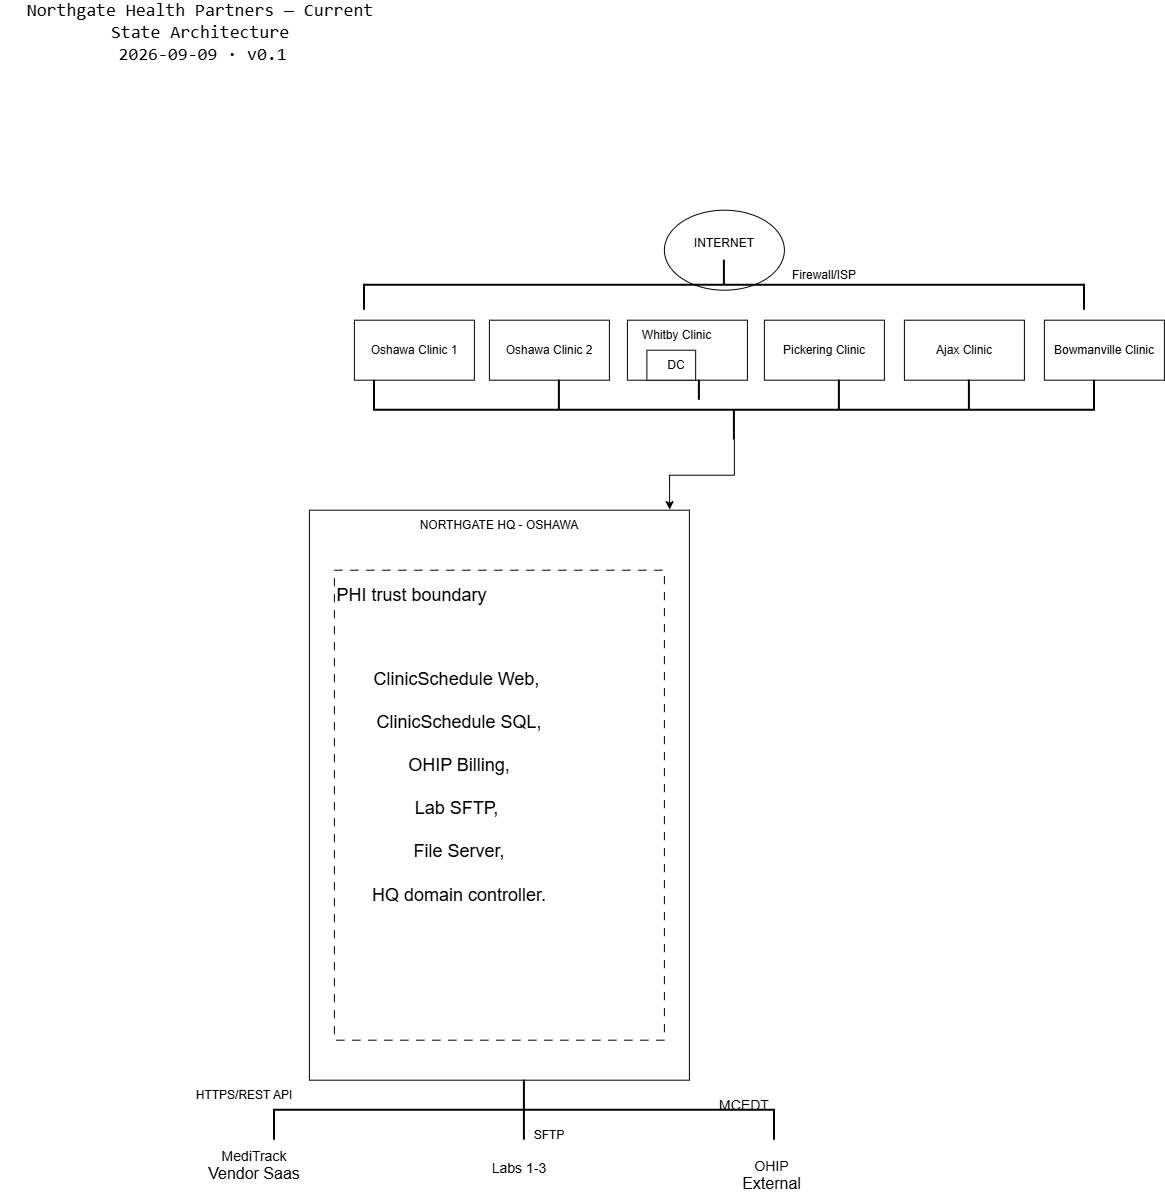

The diagram above was exported from draw.io. Its source (the exported page's mxGraphModel, read from the mxfile embedded in the PNG):
<mxGraphModel dx="2707" dy="2477" grid="1" gridSize="10" guides="1" tooltips="1" connect="0" arrows="0" fold="1" page="1" pageScale="1" pageWidth="850" pageHeight="1100" math="0" shadow="0">
  <root>
    <mxCell id="0" />
    <mxCell id="1" parent="0" />
    <mxCell id="fUfHtQ7YFPXvq_B-D7oE-3" parent="1" style="whiteSpace=wrap;html=1;" value="Ajax Clinic" vertex="1">
      <mxGeometry height="60" width="120" x="145" y="-170" as="geometry" />
    </mxCell>
    <mxCell id="fUfHtQ7YFPXvq_B-D7oE-4" parent="1" style="whiteSpace=wrap;html=1;" value="Pickering Clinic" vertex="1">
      <mxGeometry height="60" width="120" x="5" y="-170" as="geometry" />
    </mxCell>
    <mxCell id="fUfHtQ7YFPXvq_B-D7oE-5" parent="1" style="whiteSpace=wrap;html=1;" value="" vertex="1">
      <mxGeometry height="60" width="120" x="-132" y="-170" as="geometry" />
    </mxCell>
    <mxCell id="fUfHtQ7YFPXvq_B-D7oE-6" parent="1" style="whiteSpace=wrap;html=1;" value="Oshawa Clinic 2" vertex="1">
      <mxGeometry height="60" width="120" x="-270" y="-170" as="geometry" />
    </mxCell>
    <mxCell id="fUfHtQ7YFPXvq_B-D7oE-7" parent="1" style="whiteSpace=wrap;html=1;" value="Oshawa Clinic 1" vertex="1">
      <mxGeometry height="60" width="120" x="-405" y="-170" as="geometry" />
    </mxCell>
    <mxCell id="fUfHtQ7YFPXvq_B-D7oE-8" parent="1" style="whiteSpace=wrap;html=1;" value="Bowmanville Clinic" vertex="1">
      <mxGeometry height="60" width="120" x="285" y="-170" as="geometry" />
    </mxCell>
    <mxCell id="fUfHtQ7YFPXvq_B-D7oE-13" parent="1" style="ellipse;whiteSpace=wrap;html=1;shapeInside=1;" value="" vertex="1">
      <mxGeometry height="80" width="120" x="-95" y="-280" as="geometry" />
    </mxCell>
    <mxCell id="fUfHtQ7YFPXvq_B-D7oE-14" parent="1" style="text;html=1;whiteSpace=wrap;strokeColor=none;fillColor=none;align=center;verticalAlign=middle;rounded=0;" value="INTERNET&lt;div&gt;&lt;br&gt;&lt;/div&gt;" vertex="1">
      <mxGeometry height="30" width="60" x="-65" y="-255" as="geometry" />
    </mxCell>
    <mxCell id="fUfHtQ7YFPXvq_B-D7oE-16" parent="1" style="strokeWidth=2;html=1;shape=mxgraph.flowchart.annotation_2;align=left;labelPosition=right;pointerEvents=1;rotation=90;" value="" vertex="1">
      <mxGeometry height="720" width="50" x="-60" y="-565" as="geometry" />
    </mxCell>
    <mxCell id="fUfHtQ7YFPXvq_B-D7oE-24" parent="1" style="text;html=1;whiteSpace=wrap;strokeColor=none;fillColor=none;align=center;verticalAlign=middle;rounded=0;" value="Firewall/ISP" vertex="1">
      <mxGeometry height="30" width="60" x="35" y="-230" as="geometry" />
    </mxCell>
    <mxCell id="fUfHtQ7YFPXvq_B-D7oE-25" parent="1" style="whiteSpace=wrap;html=1;" value="" vertex="1">
      <mxGeometry height="570" width="380" x="-450" y="20" as="geometry" />
    </mxCell>
    <mxCell id="fUfHtQ7YFPXvq_B-D7oE-28" parent="1" style="whiteSpace=wrap;html=1;fillStyle=dashed;dashed=1;dashPattern=8 8;" value="" vertex="1">
      <mxGeometry height="470" width="330" x="-425" y="80" as="geometry" />
    </mxCell>
    <mxCell id="fUfHtQ7YFPXvq_B-D7oE-29" parent="1" style="text;html=1;whiteSpace=wrap;strokeColor=none;fillColor=none;align=center;verticalAlign=middle;rounded=0;" value="&lt;span style=&quot;font-size: 18px;&quot;&gt;PHI trust boundary&lt;/span&gt;" vertex="1">
      <mxGeometry height="30" width="155" x="-425" y="90" as="geometry" />
    </mxCell>
    <mxCell id="fUfHtQ7YFPXvq_B-D7oE-30" parent="1" style="text;html=1;whiteSpace=wrap;strokeColor=none;fillColor=none;align=center;verticalAlign=middle;rounded=0;" value="&lt;font style=&quot;font-size: 18px;&quot;&gt;ClinicSchedule Web,&lt;/font&gt;&lt;div&gt;&lt;font style=&quot;font-size: 18px;&quot;&gt;&lt;br&gt;&lt;/font&gt;&lt;/div&gt;&lt;div&gt;&lt;font style=&quot;font-size: 18px;&quot;&gt;&amp;nbsp;ClinicSchedule SQL,&lt;/font&gt;&lt;/div&gt;&lt;div&gt;&lt;font style=&quot;font-size: 18px;&quot;&gt;&lt;br&gt;&lt;/font&gt;&lt;/div&gt;&lt;div&gt;&lt;font style=&quot;font-size: 18px;&quot;&gt;&amp;nbsp;OHIP Billing,&lt;/font&gt;&lt;/div&gt;&lt;div&gt;&lt;font style=&quot;font-size: 18px;&quot;&gt;&amp;nbsp;&lt;/font&gt;&lt;/div&gt;&lt;div&gt;&lt;font style=&quot;font-size: 18px;&quot;&gt;Lab SFTP,&lt;/font&gt;&lt;/div&gt;&lt;div&gt;&lt;font style=&quot;font-size: 18px;&quot;&gt;&lt;br&gt;&lt;/font&gt;&lt;/div&gt;&lt;div&gt;&lt;font style=&quot;font-size: 18px;&quot;&gt;&amp;nbsp;File Server,&lt;/font&gt;&lt;/div&gt;&lt;div&gt;&lt;font style=&quot;font-size: 18px;&quot;&gt;&lt;br&gt;&lt;/font&gt;&lt;/div&gt;&lt;div&gt;&lt;font style=&quot;font-size: 18px;&quot;&gt;&amp;nbsp;HQ domain controller.&lt;/font&gt;&lt;/div&gt;" vertex="1">
      <mxGeometry height="315" width="205" x="-405" y="140" as="geometry" />
    </mxCell>
    <mxCell id="fUfHtQ7YFPXvq_B-D7oE-62" parent="1" style="line;strokeWidth=2;direction=south;html=1;" value="" vertex="1">
      <mxGeometry height="30" width="10" x="-205" y="-110" as="geometry" />
    </mxCell>
    <mxCell id="fUfHtQ7YFPXvq_B-D7oE-64" parent="1" style="line;strokeWidth=2;direction=south;html=1;" value="" vertex="1">
      <mxGeometry height="20" width="10" x="-65" y="-110" as="geometry" />
    </mxCell>
    <mxCell id="fUfHtQ7YFPXvq_B-D7oE-68" parent="1" style="strokeWidth=2;html=1;shape=mxgraph.flowchart.annotation_2;align=left;labelPosition=right;pointerEvents=1;rotation=-90;" value="" vertex="1">
      <mxGeometry height="720" width="60" x="-55" y="-440" as="geometry" />
    </mxCell>
    <mxCell id="fUfHtQ7YFPXvq_B-D7oE-69" edge="1" parent="1" source="fUfHtQ7YFPXvq_B-D7oE-68" style="edgeStyle=orthogonalEdgeStyle;rounded=0;orthogonalLoop=1;jettySize=auto;html=1;entryX=0.948;entryY=-0.001;entryDx=0;entryDy=0;entryPerimeter=0;" target="fUfHtQ7YFPXvq_B-D7oE-25">
      <mxGeometry relative="1" as="geometry" />
    </mxCell>
    <mxCell id="fUfHtQ7YFPXvq_B-D7oE-70" parent="1" style="line;strokeWidth=2;direction=south;html=1;" value="" vertex="1">
      <mxGeometry height="30" width="10" x="75" y="-110" as="geometry" />
    </mxCell>
    <mxCell id="fUfHtQ7YFPXvq_B-D7oE-72" parent="1" style="line;strokeWidth=2;direction=south;html=1;" value="" vertex="1">
      <mxGeometry height="30" width="10" x="205" y="-110" as="geometry" />
    </mxCell>
    <mxCell id="fUfHtQ7YFPXvq_B-D7oE-77" parent="1" style="text;html=1;whiteSpace=wrap;strokeColor=none;fillColor=none;align=center;verticalAlign=middle;rounded=0;" value="NORTHGATE HQ - OSHAWA" vertex="1">
      <mxGeometry height="30" width="198" x="-359" y="20" as="geometry" />
    </mxCell>
    <mxCell id="fUfHtQ7YFPXvq_B-D7oE-82" parent="1" style="strokeWidth=2;html=1;shape=mxgraph.flowchart.annotation_2;align=left;labelPosition=right;pointerEvents=1;rotation=90;" value="" vertex="1">
      <mxGeometry height="500" width="60" x="-265" y="370" as="geometry" />
    </mxCell>
    <mxCell id="fUfHtQ7YFPXvq_B-D7oE-94" parent="1" style="text;html=1;whiteSpace=wrap;strokeColor=none;fillColor=none;align=center;verticalAlign=middle;rounded=0;" value="&lt;font style=&quot;font-size: 14px;&quot;&gt;MediTrack&lt;/font&gt;&lt;div&gt;&lt;font size=&quot;3&quot;&gt;Vendor Saas&lt;/font&gt;&lt;/div&gt;" vertex="1">
      <mxGeometry height="30" width="100" x="-555" y="660" as="geometry" />
    </mxCell>
    <mxCell id="fUfHtQ7YFPXvq_B-D7oE-95" parent="1" style="text;html=1;whiteSpace=wrap;strokeColor=none;fillColor=none;align=center;verticalAlign=middle;rounded=0;" value="&lt;font style=&quot;font-size: 14px;&quot;&gt;Labs 1-3&lt;/font&gt;&lt;div&gt;&lt;br&gt;&lt;/div&gt;" vertex="1">
      <mxGeometry height="30" width="60" x="-270" y="670" as="geometry" />
    </mxCell>
    <mxCell id="fUfHtQ7YFPXvq_B-D7oE-96" parent="1" style="line;strokeWidth=2;direction=south;html=1;" value="" vertex="1">
      <mxGeometry height="30" width="10" x="-240" y="620" as="geometry" />
    </mxCell>
    <mxCell id="fUfHtQ7YFPXvq_B-D7oE-97" parent="1" style="text;html=1;whiteSpace=wrap;strokeColor=none;fillColor=none;align=center;verticalAlign=middle;rounded=0;" value="&lt;font style=&quot;font-size: 14px;&quot;&gt;OHIP&lt;/font&gt;&lt;div&gt;&lt;font size=&quot;3&quot;&gt;External&lt;/font&gt;&lt;/div&gt;" vertex="1">
      <mxGeometry height="30" width="75" x="-25" y="670" as="geometry" />
    </mxCell>
    <mxCell id="fUfHtQ7YFPXvq_B-D7oE-98" parent="1" style="text;html=1;whiteSpace=wrap;strokeColor=none;fillColor=none;align=center;verticalAlign=middle;rounded=0;" value="&lt;font style=&quot;font-size: 18px;&quot;&gt;&lt;code class=&quot;ui-markdown__inline-code ui-rtu7ee ui-1i9v5mb ui-1hhlpkd ui-6lrnw6 ui-115g5cq ui-odjx36 ui-1wd3ewq ui-hayvgc ui-eb7xqv ui-15bjb6t ui-1lldw8n ui-1mzt3pk&quot;&gt;Northgate Health Partners — Current State Architecture&lt;/code&gt;&lt;br&gt;&amp;nbsp;&lt;code class=&quot;ui-markdown__inline-code ui-rtu7ee ui-1i9v5mb ui-1hhlpkd ui-6lrnw6 ui-115g5cq ui-odjx36 ui-1wd3ewq ui-hayvgc ui-eb7xqv ui-15bjb6t ui-1lldw8n ui-1mzt3pk&quot;&gt;2026-09-09 · v0.1&lt;/code&gt;&lt;/font&gt;&lt;div&gt;&lt;code class=&quot;ui-markdown__inline-code ui-rtu7ee ui-1i9v5mb ui-1hhlpkd ui-6lrnw6 ui-115g5cq ui-odjx36 ui-1wd3ewq ui-hayvgc ui-eb7xqv ui-15bjb6t ui-1lldw8n ui-1mzt3pk&quot;&gt;&lt;font size=&quot;3&quot;&gt;&lt;br&gt;&lt;/font&gt;&lt;/code&gt;&lt;/div&gt;&lt;div&gt;&lt;code class=&quot;ui-markdown__inline-code ui-rtu7ee ui-1i9v5mb ui-1hhlpkd ui-6lrnw6 ui-115g5cq ui-odjx36 ui-1wd3ewq ui-hayvgc ui-eb7xqv ui-15bjb6t ui-1lldw8n ui-1mzt3pk&quot;&gt;&lt;font size=&quot;3&quot;&gt;&lt;br&gt;&lt;/font&gt;&lt;/code&gt;&lt;/div&gt;&lt;div&gt;&lt;code class=&quot;ui-markdown__inline-code ui-rtu7ee ui-1i9v5mb ui-1hhlpkd ui-6lrnw6 ui-115g5cq ui-odjx36 ui-1wd3ewq ui-hayvgc ui-eb7xqv ui-15bjb6t ui-1lldw8n ui-1mzt3pk&quot;&gt;&lt;br&gt;&lt;/code&gt;&lt;/div&gt;" vertex="1">
      <mxGeometry height="70" width="400" x="-759" y="-470" as="geometry" />
    </mxCell>
    <mxCell id="fUfHtQ7YFPXvq_B-D7oE-99" parent="1" style="text;html=1;whiteSpace=wrap;strokeColor=none;fillColor=none;align=center;verticalAlign=middle;rounded=0;" value="SFTP" vertex="1">
      <mxGeometry height="30" width="60" x="-240" y="630" as="geometry" />
    </mxCell>
    <mxCell id="fUfHtQ7YFPXvq_B-D7oE-101" parent="1" style="text;html=1;whiteSpace=wrap;strokeColor=none;fillColor=none;align=center;verticalAlign=middle;rounded=0;" value="HTTPS/REST API" vertex="1">
      <mxGeometry height="30" width="120" x="-575" y="590" as="geometry" />
    </mxCell>
    <mxCell id="fUfHtQ7YFPXvq_B-D7oE-102" parent="1" style="text;html=1;whiteSpace=wrap;strokeColor=none;fillColor=none;align=center;verticalAlign=middle;rounded=0;" value="&lt;span style=&quot;font-size: 14px;&quot;&gt;MCEDT&lt;/span&gt;" vertex="1">
      <mxGeometry height="30" width="60" x="-45" y="600" as="geometry" />
    </mxCell>
    <mxCell id="fUfHtQ7YFPXvq_B-D7oE-108" parent="1" style="text;html=1;whiteSpace=wrap;strokeColor=none;fillColor=none;align=center;verticalAlign=middle;rounded=0;" value="Whitby Clinic" vertex="1">
      <mxGeometry height="30" width="75" x="-120" y="-170" as="geometry" />
    </mxCell>
    <mxCell id="fUfHtQ7YFPXvq_B-D7oE-109" parent="1" style="whiteSpace=wrap;html=1;" value="" vertex="1">
      <mxGeometry height="30" width="48.75" x="-112.5" y="-140" as="geometry" />
    </mxCell>
    <mxCell id="fUfHtQ7YFPXvq_B-D7oE-110" parent="1" style="text;html=1;whiteSpace=wrap;strokeColor=none;fillColor=none;align=center;verticalAlign=middle;rounded=0;" value="DC" vertex="1">
      <mxGeometry height="30" width="60" x="-112.5" y="-140" as="geometry" />
    </mxCell>
  </root>
</mxGraphModel>